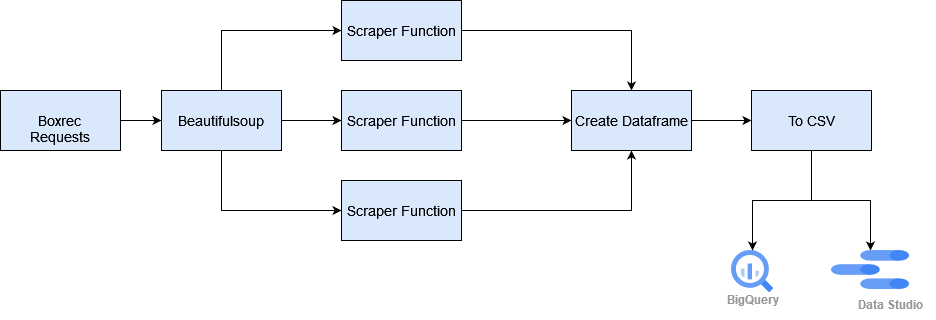

The diagram above was exported from draw.io. Its source (the exported page's mxGraphModel, read from the mxfile embedded in the PNG):
<mxGraphModel dx="1101" dy="458" grid="1" gridSize="10" guides="1" tooltips="1" connect="1" arrows="1" fold="1" page="1" pageScale="1" pageWidth="1169" pageHeight="827" background="#ffffff" math="0" shadow="0">
  <root>
    <mxCell id="0" />
    <mxCell id="1" parent="0" />
    <mxCell id="G9r-LVZ2NqlAVixuJeif-1053" value="" style="edgeStyle=orthogonalEdgeStyle;rounded=0;orthogonalLoop=1;jettySize=auto;html=1;fillColor=#dae8fc;strokeColor=#000000;labelBackgroundColor=#E1D5E7;" edge="1" parent="1" target="G9r-LVZ2NqlAVixuJeif-1052">
      <mxGeometry relative="1" as="geometry">
        <mxPoint x="101" y="308" as="sourcePoint" />
      </mxGeometry>
    </mxCell>
    <mxCell id="G9r-LVZ2NqlAVixuJeif-1051" value="&lt;div align=&quot;center&quot;&gt;&lt;br&gt;&lt;/div&gt;&lt;div align=&quot;center&quot;&gt;Boxrec&lt;br&gt;&lt;/div&gt;&lt;div style=&quot;font-size: 14px;&quot; align=&quot;center&quot;&gt;Requests&lt;/div&gt;" style="whiteSpace=wrap;html=1;fontSize=14;verticalAlign=middle;labelPosition=center;verticalLabelPosition=middle;align=center;horizontal=1;labelBackgroundColor=#DAE8FC;fillColor=#dae8fc;strokeColor=#000000;" vertex="1" parent="1">
      <mxGeometry x="10" y="278" width="120" height="60" as="geometry" />
    </mxCell>
    <mxCell id="G9r-LVZ2NqlAVixuJeif-1055" value="" style="edgeStyle=orthogonalEdgeStyle;rounded=0;orthogonalLoop=1;jettySize=auto;html=1;entryX=0;entryY=0.5;entryDx=0;entryDy=0;labelBackgroundColor=#E1D5E7;fillColor=#dae8fc;strokeColor=#000000;" edge="1" parent="1" source="G9r-LVZ2NqlAVixuJeif-1052" target="G9r-LVZ2NqlAVixuJeif-1054">
      <mxGeometry relative="1" as="geometry">
        <Array as="points">
          <mxPoint x="231" y="218" />
        </Array>
      </mxGeometry>
    </mxCell>
    <mxCell id="G9r-LVZ2NqlAVixuJeif-1057" value="" style="edgeStyle=orthogonalEdgeStyle;rounded=0;orthogonalLoop=1;jettySize=auto;html=1;entryX=0;entryY=0.5;entryDx=0;entryDy=0;labelBackgroundColor=#E1D5E7;fillColor=#dae8fc;strokeColor=#000000;" edge="1" parent="1" source="G9r-LVZ2NqlAVixuJeif-1052" target="G9r-LVZ2NqlAVixuJeif-1056">
      <mxGeometry relative="1" as="geometry">
        <Array as="points">
          <mxPoint x="231" y="398" />
        </Array>
      </mxGeometry>
    </mxCell>
    <mxCell id="G9r-LVZ2NqlAVixuJeif-1059" value="" style="edgeStyle=orthogonalEdgeStyle;rounded=0;orthogonalLoop=1;jettySize=auto;html=1;labelBackgroundColor=#E1D5E7;fillColor=#dae8fc;strokeColor=#000000;" edge="1" parent="1" source="G9r-LVZ2NqlAVixuJeif-1052" target="G9r-LVZ2NqlAVixuJeif-1058">
      <mxGeometry relative="1" as="geometry" />
    </mxCell>
    <mxCell id="G9r-LVZ2NqlAVixuJeif-1052" value="Beautifulsoup" style="whiteSpace=wrap;html=1;fontSize=14;labelBackgroundColor=#DAE8FC;fillColor=#dae8fc;strokeColor=#000000;" vertex="1" parent="1">
      <mxGeometry x="171" y="278" width="120" height="60" as="geometry" />
    </mxCell>
    <mxCell id="G9r-LVZ2NqlAVixuJeif-1062" style="edgeStyle=orthogonalEdgeStyle;rounded=0;orthogonalLoop=1;jettySize=auto;html=1;entryX=0.5;entryY=0;entryDx=0;entryDy=0;labelBackgroundColor=#E1D5E7;fillColor=#dae8fc;strokeColor=#000000;" edge="1" parent="1" source="G9r-LVZ2NqlAVixuJeif-1054" target="G9r-LVZ2NqlAVixuJeif-1060">
      <mxGeometry relative="1" as="geometry">
        <mxPoint x="701" y="228" as="targetPoint" />
        <Array as="points">
          <mxPoint x="641" y="218" />
        </Array>
      </mxGeometry>
    </mxCell>
    <mxCell id="G9r-LVZ2NqlAVixuJeif-1054" value="Scraper Function" style="whiteSpace=wrap;html=1;fontSize=14;labelBackgroundColor=#DAE8FC;fillColor=#dae8fc;strokeColor=#000000;" vertex="1" parent="1">
      <mxGeometry x="351" y="188" width="120" height="60" as="geometry" />
    </mxCell>
    <mxCell id="G9r-LVZ2NqlAVixuJeif-1061" value="" style="edgeStyle=orthogonalEdgeStyle;rounded=0;orthogonalLoop=1;jettySize=auto;html=1;labelBackgroundColor=#E1D5E7;fillColor=#dae8fc;strokeColor=#000000;" edge="1" parent="1" source="G9r-LVZ2NqlAVixuJeif-1056" target="G9r-LVZ2NqlAVixuJeif-1060">
      <mxGeometry relative="1" as="geometry" />
    </mxCell>
    <mxCell id="G9r-LVZ2NqlAVixuJeif-1056" value="Scraper Function" style="whiteSpace=wrap;html=1;fontSize=14;labelBackgroundColor=#DAE8FC;fillColor=#dae8fc;strokeColor=#000000;" vertex="1" parent="1">
      <mxGeometry x="351" y="368" width="120" height="60" as="geometry" />
    </mxCell>
    <mxCell id="G9r-LVZ2NqlAVixuJeif-1063" style="edgeStyle=orthogonalEdgeStyle;rounded=0;orthogonalLoop=1;jettySize=auto;html=1;entryX=0;entryY=0.5;entryDx=0;entryDy=0;labelBackgroundColor=#E1D5E7;fillColor=#dae8fc;strokeColor=#000000;" edge="1" parent="1" source="G9r-LVZ2NqlAVixuJeif-1058" target="G9r-LVZ2NqlAVixuJeif-1060">
      <mxGeometry relative="1" as="geometry">
        <mxPoint x="651" y="298" as="targetPoint" />
        <Array as="points" />
      </mxGeometry>
    </mxCell>
    <mxCell id="G9r-LVZ2NqlAVixuJeif-1058" value="Scraper Function" style="whiteSpace=wrap;html=1;fontSize=14;labelBackgroundColor=#DAE8FC;fillColor=#dae8fc;strokeColor=#000000;" vertex="1" parent="1">
      <mxGeometry x="351" y="278" width="120" height="60" as="geometry" />
    </mxCell>
    <mxCell id="G9r-LVZ2NqlAVixuJeif-1065" value="" style="edgeStyle=orthogonalEdgeStyle;rounded=0;orthogonalLoop=1;jettySize=auto;html=1;labelBackgroundColor=#E0BAB9;fillColor=#dae8fc;strokeColor=#000000;" edge="1" parent="1" source="G9r-LVZ2NqlAVixuJeif-1060" target="G9r-LVZ2NqlAVixuJeif-1064">
      <mxGeometry relative="1" as="geometry" />
    </mxCell>
    <mxCell id="G9r-LVZ2NqlAVixuJeif-1060" value="Create Dataframe" style="whiteSpace=wrap;html=1;fontSize=14;fontStyle=0;labelBackgroundColor=#DAE8FC;fillColor=#dae8fc;strokeColor=#000000;" vertex="1" parent="1">
      <mxGeometry x="581" y="278" width="120" height="60" as="geometry" />
    </mxCell>
    <mxCell id="G9r-LVZ2NqlAVixuJeif-1074" style="edgeStyle=orthogonalEdgeStyle;rounded=0;orthogonalLoop=1;jettySize=auto;html=1;entryX=0.5;entryY=0;entryDx=0;entryDy=0;fontSize=14;fontColor=#999999;" edge="1" parent="1" source="G9r-LVZ2NqlAVixuJeif-1064" target="G9r-LVZ2NqlAVixuJeif-1048">
      <mxGeometry relative="1" as="geometry">
        <Array as="points">
          <mxPoint x="821" y="388" />
          <mxPoint x="762" y="388" />
        </Array>
      </mxGeometry>
    </mxCell>
    <mxCell id="G9r-LVZ2NqlAVixuJeif-1075" style="edgeStyle=orthogonalEdgeStyle;rounded=0;orthogonalLoop=1;jettySize=auto;html=1;entryX=0.5;entryY=0;entryDx=0;entryDy=0;fontSize=14;fontColor=#999999;" edge="1" parent="1" source="G9r-LVZ2NqlAVixuJeif-1064" target="G9r-LVZ2NqlAVixuJeif-1070">
      <mxGeometry relative="1" as="geometry" />
    </mxCell>
    <mxCell id="G9r-LVZ2NqlAVixuJeif-1064" value="To CSV" style="whiteSpace=wrap;html=1;fontStyle=0;fontSize=14;labelBackgroundColor=#DAE8FC;fillColor=#dae8fc;strokeColor=#000000;" vertex="1" parent="1">
      <mxGeometry x="761" y="278" width="120" height="60" as="geometry" />
    </mxCell>
    <mxCell id="G9r-LVZ2NqlAVixuJeif-1048" value="BigQuery" style="sketch=0;html=1;verticalAlign=top;labelPosition=center;verticalLabelPosition=bottom;align=center;spacingTop=-6;fontSize=12;fontStyle=1;fontColor=#999999;shape=image;aspect=fixed;imageAspect=0;image=data:image/svg+xml,(base64 omitted: 1156 chars);" vertex="1" parent="1">
      <mxGeometry x="741" y="438" width="42" height="42" as="geometry" />
    </mxCell>
    <mxCell id="G9r-LVZ2NqlAVixuJeif-1070" value="" style="editableCssRules=.*;shape=image;verticalLabelPosition=bottom;labelBackgroundColor=#ffffff;verticalAlign=top;aspect=fixed;imageAspect=0;image=data:image/svg+xml,(base64 omitted: 1172 chars);fontFamily=Helvetica;fontSize=12;fontColor=default;align=center;strokeColor=default;fillColor=default;html=1;" vertex="1" parent="1">
      <mxGeometry x="841" y="438" width="78" height="39" as="geometry" />
    </mxCell>
    <mxCell id="G9r-LVZ2NqlAVixuJeif-1072" value="Data Studio" style="text;html=1;resizable=0;autosize=1;align=center;verticalAlign=middle;points=[];fillColor=none;strokeColor=none;rounded=0;fontColor=#999999;fontStyle=1;fontSize=12;labelPosition=center;verticalLabelPosition=middle;" vertex="1" parent="1">
      <mxGeometry x="855" y="477" width="90" height="30" as="geometry" />
    </mxCell>
  </root>
</mxGraphModel>